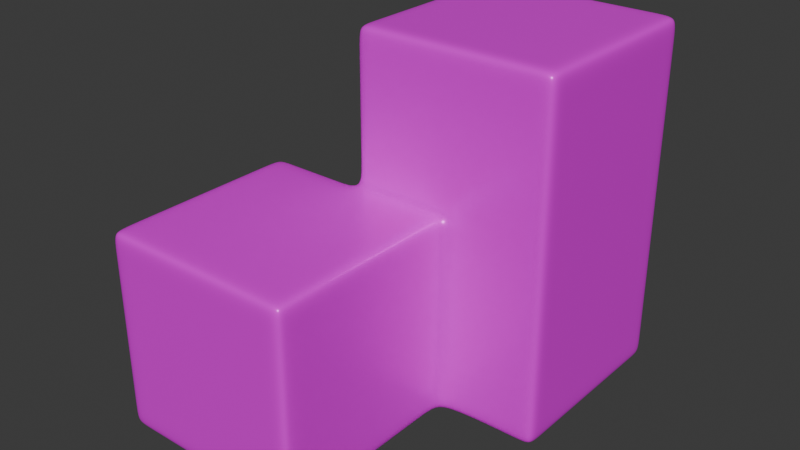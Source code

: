 # Source: Buildings.blend  (saved by Blender 5.1.30; exported with 4.5.12 LTS)
import bpy
from mathutils import Matrix  # noqa: F401  (used for matrix-valued properties, if any)

bpy.ops.wm.read_factory_settings(use_empty=True)
scene = bpy.context.scene
scene.name = 'Scene'

# ---- collections
col_collection = bpy.data.collections.new('Collection'); scene.collection.children.link(col_collection)

# ---- images (referenced by path relative to the original .blend; pixels are not part of the script)
import os
ASSET_DIR = os.environ.get("B2B_ASSET_DIR", "")  # directory of the original .blend (textures are referenced by path, not embedded)
HERE = os.path.dirname(os.path.abspath(__file__))  # packed textures are extracted next to this script under _unpacked/

def load_image(name, relpath, width, height, colorspace="sRGB"):
    """Load a texture the original file referenced (path relative to the .blend, or extracted next to this script)."""
    p = next((c for c in (os.path.join(HERE, relpath), os.path.join(ASSET_DIR, relpath)) if relpath and os.path.exists(c)), "")
    if p:
        img = bpy.data.images.load(p, check_existing=True)
        img.name = name
    else:  # same state as the original file: an image datablock whose file is absent (Cycles renders it pink)
        img = bpy.data.images.new(name, width, height)
        img.source = "FILE"
        img.filepath = "//" + (relpath or name)
    img.colorspace_settings.name = colorspace
    return img
img_buildings_albedo = load_image('Buildings.Albedo', 'textures/Buildings.png', 1024, 1024, 'sRGB')

# ---- materials (node trees are filled in below, after node groups)
mat_base = bpy.data.materials.new('Base')
mat_base.alpha_threshold = 0.0
mat_base.use_backface_culling_lightprobe_volume = False
mat_base.roughness = 0.5
mat_base.line_color = (0.0, 0.0, 0.0, 1.0)

# ---- material node trees
mat_base.use_nodes = True; mat_base.node_tree.nodes.clear()
_N = mat_base.node_tree.nodes; _L = mat_base.node_tree.links
n0 = _N.new('ShaderNodeOutputMaterial'); n0.name = 'Material Output'; n0.location = (200, 100)
n1 = _N.new('ShaderNodeBsdfPrincipled'); n1.name = 'Principled BSDF'; n1.location = (-200, 100)
n1.inputs[1].default_value = 0.15
n1.inputs[2].default_value = 0.35
n2 = _N.new('ShaderNodeTexImage'); n2.name = 'Image Texture'; n2.location = (-480, 60)
n2.image = img_buildings_albedo
n3 = _N.new('ShaderNodeMapping'); n3.name = 'Mapping'; n3.location = (-660, 60)
n4 = _N.new('ShaderNodeTexCoord'); n4.name = 'Texture Coordinate'; n4.location = (-840, 60)
_L.new(n1.outputs[0], n0.inputs[0])
_L.new(n2.outputs[0], n1.inputs[0])
_L.new(n3.outputs[0], n2.inputs[0])
_L.new(n4.outputs[2], n3.inputs[0])
n0.is_active_output = True

# ---- world
world_world = bpy.data.worlds.new('World'); scene.world = world_world
world_world.use_nodes = True; world_world.node_tree.nodes.clear()
_N = world_world.node_tree.nodes; _L = world_world.node_tree.links
n0 = _N.new('ShaderNodeOutputWorld'); n0.name = 'World Output'; n0.location = (200, 100)
n1 = _N.new('ShaderNodeBackground'); n1.name = 'Background'; n1.location = (-200, 100)
n1.inputs[0].default_value = (0.05088, 0.05088, 0.05088, 1.0)
_L.new(n1.outputs[0], n0.inputs[0])
n0.is_active_output = True
world_world.color = (0.05088, 0.05088, 0.05088)
world_world.sun_shadow_jitter_overblur = 0.0

# ---- meshes
me_cube = bpy.data.meshes.new('Cube')
me_cube.from_pydata([(1.0, 1.0, 1.0), (1.0, 1.0, -1.0), (1.0, -1.0, 1.0), (1.0, -1.0, -1.0), (-1.0, 1.0, 1.0), (-1.0, 1.0, -1.0), (-1.0, -1.0, 1.0), (-1.0, -1.0, -1.0), (0.8333, 1.0, -1.0), (-0.8333, 1.0, -1.0), (0.8333, -1.0, 1.0), (-0.8333, -1.0, 1.0), (-0.8333, -1.0, -1.0), (0.8333, -1.0, -1.0), (-0.8333, 1.0, 1.0), (0.8333, 1.0, 1.0), (-1.0, 0.8333, -1.0), (-1.0, -0.8333, -1.0), (1.0, 0.8333, 1.0), (1.0, -0.8333, 1.0), (-1.0, -0.8333, 1.0), (-1.0, 0.8333, 1.0), (1.0, -0.8333, -1.0), (1.0, 0.8333, -1.0), (-0.8333, 0.8333, -1.0), (-0.8333, -0.8333, -1.0), (0.8333, 0.8333, -1.0), (0.8333, -0.8333, -1.0), (0.8333, 0.8333, 1.0), (0.8333, -0.8333, 1.0), (-0.8333, 0.8333, 1.0), (-0.8333, -0.8333, 1.0), (1.0, 1.0, 0.8333), (1.0, 1.0, -0.8333), (-1.0, -1.0, -0.8333), (-1.0, -1.0, 0.8333), (1.0, -1.0, 0.8333), (1.0, -1.0, -0.8333), (-1.0, 1.0, 0.8333), (-1.0, 1.0, -0.8333), (-0.8333, 1.0, 0.8333), (-0.8333, 1.0, -0.8333), (2.0, 1.0, -1.0), (2.0, 1.0, -0.8333), (0.8333, -1.0, 0.8333), (0.8333, -1.0, -0.8333), (-0.8333, -1.0, 0.8333), (-0.8333, -1.0, -0.8333), (1.0, 0.8333, 0.8333), (1.0, 0.8333, -0.8333), (1.0, -0.8333, 0.8333), (1.0, -0.8333, -0.8333), (-1.0, -0.8333, 0.8333), (-1.0, -0.8333, -0.8333), (-1.0, 0.8333, 0.8333), (-1.0, 0.8333, -0.8333), (0.0, 1.0, -1.0), (0.0, -1.0, 1.0), (0.0, -1.0, -1.0), (0.0, 1.0, 1.0), (0.0, 0.8333, 1.0), (0.0, -0.8333, 1.0), (0.0, 0.8333, -1.0), (0.0, -0.8333, -1.0), (0.0, -1.0, -0.8333), (0.0, -1.0, 0.8333), (0.0, 1.0, -0.8333), (0.0, 1.0, 0.8333), (1.0, 3.0, -0.8333), (1.0, 3.0, -1.0), (0.8333, 3.0, 1.0), (1.0, 3.0, 1.0), (0.8333, 3.0, -1.0), (0.0, 3.0, 1.0), (0.8333, 3.0, -0.8333), (1.0, 3.0, 0.8333), (0.8333, 3.0, 0.8333), (0.0, 3.0, -0.8333), (0.0, 3.0, 0.8333), (0.0, 3.0, -1.0), (2.0, 3.0, -0.8333), (2.0, 1.0, 1.0), (2.0, 1.0, 0.8333), (2.0, 3.0, -1.0), (2.0, 3.0, 1.0), (2.0, 3.0, 0.8333), (0.0, 2.833, -1.0), (0.0, 1.167, -1.0), (1.0, 2.833, -1.0), (1.0, 1.167, -1.0), (0.8333, 1.167, -1.0), (0.8333, 2.833, -1.0), (0.0, 1.167, 1.0), (0.0, 2.833, 1.0), (0.0, 2.833, -0.8333), (0.0, 1.167, -0.8333), (0.0, 1.167, 0.8333), (0.0, 2.833, 0.8333), (0.0, 1.167, 1.167), (0.1598, 1.0, 1.167), (2.0, 1.0, 1.167), (1.833, 1.0, 1.167), (2.0, 2.833, -0.8333), (2.0, 1.167, -0.8333), (2.0, 2.833, -1.0), (2.0, 1.167, -1.0), (2.0, 1.167, 0.8333), (2.0, 2.833, 0.8333), (2.0, 2.833, 1.0), (2.0, 1.167, 1.0), (1.833, 3.0, 0.8333), (1.833, 3.0, 1.0), (1.833, 1.0, 0.8333), (1.833, 1.0, 1.0), (1.833, 3.0, -1.0), (1.833, 1.0, -1.0), (1.833, 3.0, -0.8333), (1.833, 1.0, -0.8333), (0.0, 2.833, 1.167), (2.0, 2.833, 1.167), (1.833, 1.167, -1.0), (1.833, 2.833, -1.0), (0.1598, -1.0, -1.0), (0.1598, 1.0, 1.0), (0.1598, 0.8333, 1.0), (0.1598, -0.8333, 1.0), (0.1598, 1.0, -1.0), (0.1598, -1.0, 1.0), (0.1598, 0.8333, -1.0), (0.1598, -0.8333, -1.0), (0.1598, -1.0, -0.8333), (0.1598, -1.0, 0.8333), (0.1598, 3.0, 1.0), (0.1598, 3.0, -0.8333), (0.1598, 3.0, 0.8333), (0.1598, 3.0, -1.0), (0.1598, 1.167, -1.0), (0.1598, 2.833, -1.0), (2.0, 1.167, 1.167), (0.0, 3.0, 1.167), (-0.1565, 1.0, -1.0), (-0.1565, -1.0, 1.0), (-0.1565, 0.8333, -1.0), (-0.1565, -0.8333, -1.0), (-0.1565, -1.0, -0.8333), (-0.1565, -1.0, 0.8333), (-0.1565, -1.0, -1.0), (-0.1565, 1.0, 1.0), (-0.1565, 0.8333, 1.0), (-0.1565, -0.8333, 1.0), (-0.1565, 1.0, -0.8333), (-0.1565, 1.0, 0.8333), (0.8333, 1.0, 2.5), (1.0, 1.0, 2.5), (0.1598, 1.0, 2.5), (0.0, 2.833, 2.5), (0.0, 3.0, 2.5), (0.8333, 3.0, 2.5), (1.0, 3.0, 2.5), (0.1598, 3.0, 2.5), (0.8333, 2.833, 2.5), (1.833, 3.0, 2.5), (2.0, 3.0, 2.5), (1.0, 1.167, 2.5), (2.0, 1.167, 2.5), (2.0, 1.0, 2.5), (1.833, 1.0, 2.5), (0.0, 1.0, 2.5), (0.0, 1.167, 2.5), (0.8333, 1.167, 2.5), (1.0, 2.833, 2.5), (2.0, 2.833, 2.5), (1.833, 2.833, 2.5), (1.833, 1.167, 2.5), (0.1598, 1.167, 2.5), (0.1598, 2.833, 2.5), (0.0, 1.0, 1.167), (0.8333, 1.0, 1.167), (1.0, 1.0, 1.167), (1.0, 3.0, 1.167), (2.0, 3.0, 1.167), (1.833, 3.0, 1.167), (0.8333, 3.0, 1.167), (0.1598, 3.0, 1.167), (1.833, 1.0, 2.325), (0.0, 2.833, 2.325), (2.0, 2.833, 2.325), (0.0, 3.0, 2.325), (2.0, 1.167, 2.325), (2.0, 1.0, 2.325), (0.1598, 1.0, 2.325), (0.0, 1.0, 2.325), (1.0, 1.0, 2.325), (1.0, 3.0, 2.325), (1.833, 3.0, 2.325), (0.1598, 3.0, 2.325), (0.0, 1.167, 2.325), (0.8333, 1.0, 2.325), (2.0, 3.0, 2.325), (0.8333, 3.0, 2.325), (0.0, 2.278, -1.0), (0.0, 1.722, -1.0), (1.0, 2.278, -1.0), (1.0, 1.722, -1.0), (0.8333, 1.722, -1.0), (0.8333, 2.278, -1.0), (0.0, 1.722, 1.0), (0.0, 2.278, 1.0), (0.0, 2.278, -0.8333), (0.0, 1.722, -0.8333), (0.0, 1.722, 0.8333), (0.0, 2.278, 0.8333), (2.0, 2.278, -0.8333), (2.0, 1.722, -0.8333), (2.0, 2.278, -1.0), (2.0, 1.722, -1.0), (2.0, 1.722, 0.8333), (2.0, 2.278, 0.8333), (2.0, 2.278, 1.0), (2.0, 1.722, 1.0), (1.833, 2.278, -1.0), (1.833, 1.722, -1.0), (0.1598, 1.722, -1.0), (0.1598, 2.278, -1.0), (0.0, 1.722, 2.5), (0.0, 2.278, 2.5), (0.8333, 1.722, 2.5), (0.8333, 2.278, 2.5), (1.0, 2.278, 2.5), (1.0, 1.722, 2.5), (2.0, 2.278, 2.5), (2.0, 1.722, 2.5), (1.833, 1.722, 2.5), (1.833, 2.278, 2.5), (0.1598, 1.722, 2.5), (0.1598, 2.278, 2.5), (0.0, 1.722, 1.167), (0.0, 2.278, 1.167), (2.0, 2.278, 1.167), (2.0, 1.722, 1.167), (0.0, 1.722, 2.325), (0.0, 2.278, 2.325), (2.0, 2.278, 2.325), (2.0, 1.722, 2.325), (1.0, 1.0, 0.0), (-1.0, -1.0, 0.0), (1.0, -1.0, 0.0), (-1.0, 1.0, 0.0), (-0.8333, 1.0, 0.0), (0.8333, -1.0, 0.0), (-0.8333, -1.0, 0.0), (1.0, 0.8333, 0.0), (1.0, -0.8333, 0.0), (-1.0, -0.8333, 0.0), (-1.0, 0.8333, 0.0), (0.0, 1.0, 0.0), (0.0, -1.0, 0.0), (1.0, 3.0, 0.0), (0.8333, 3.0, 0.0), (0.0, 3.0, 0.0), (2.0, 1.0, 0.0), (2.0, 3.0, 0.0), (2.0, 1.167, 0.0), (2.0, 2.833, 0.0), (0.0, 1.167, 0.0), (0.0, 2.833, 0.0), (1.833, 1.0, 0.0), (1.833, 3.0, 0.0), (0.1598, 3.0, 0.0), (0.1598, -1.0, 0.0), (-0.1565, 1.0, 0.0), (-0.1565, -1.0, 0.0), (0.0, 1.722, 0.0), (0.0, 2.278, 0.0), (2.0, 1.722, 0.0), (2.0, 2.278, 0.0)], [], [(31, 20, 6, 11), (46, 11, 6, 35), (54, 21, 4, 38), (27, 22, 3, 13), (50, 19, 2, 36), (192, 184, 166, 153), (38, 4, 14, 40), (121, 114, 83, 104), (17, 25, 12, 7), (129, 27, 13, 122), (36, 2, 10, 44), (145, 141, 11, 46), (19, 29, 10, 2), (149, 31, 11, 141), (147, 14, 30, 148), (148, 30, 31, 149), (0, 15, 28, 18), (18, 28, 29, 19), (126, 8, 26, 128), (128, 26, 27, 129), (5, 9, 24, 16), (16, 24, 25, 17), (32, 0, 18, 48), (48, 18, 19, 50), (8, 1, 23, 26), (26, 23, 22, 27), (35, 6, 20, 52), (52, 20, 21, 54), (14, 4, 21, 30), (30, 21, 20, 31), (17, 53, 55, 16), (253, 52, 54, 254), (7, 34, 53, 17), (245, 35, 52, 253), (23, 49, 51, 22), (251, 48, 50, 252), (1, 33, 49, 23), (244, 32, 48, 251), (146, 144, 47, 12), (271, 145, 46, 250), (3, 37, 45, 13), (246, 36, 44, 249), (86, 94, 77, 79), (88, 91, 72, 69), (5, 39, 41, 9), (247, 38, 40, 248), (97, 93, 73, 78), (265, 97, 78, 259), (22, 51, 37, 3), (252, 50, 36, 246), (16, 55, 39, 5), (254, 54, 38, 247), (12, 47, 34, 7), (250, 46, 35, 245), (270, 151, 67, 255), (140, 150, 66, 56), (269, 131, 65, 256), (122, 130, 64, 58), (142, 62, 63, 143), (140, 56, 62, 142), (124, 60, 61, 125), (123, 59, 60, 124), (125, 61, 57, 127), (131, 127, 57, 65), (143, 63, 58, 146), (151, 147, 59, 67), (76, 70, 71, 75), (134, 132, 70, 76), (135, 133, 74, 72), (268, 134, 76, 258), (72, 74, 68, 69), (258, 76, 75, 257), (113, 112, 82, 81), (137, 86, 79, 135), (110, 111, 84, 85), (193, 199, 157, 158), (102, 104, 83, 80), (108, 107, 85, 84), (263, 102, 80, 261), (242, 186, 171, 230), (267, 110, 85, 261), (266, 117, 43, 260), (117, 115, 42, 43), (114, 116, 80, 83), (195, 187, 156, 159), (189, 188, 164, 165), (260, 43, 103, 262), (275, 212, 102, 263), (81, 82, 106, 109), (218, 217, 107, 108), (43, 42, 105, 103), (212, 214, 104, 102), (186, 198, 162, 171), (240, 196, 168, 224), (126, 56, 87, 136), (223, 200, 86, 137), (255, 67, 96, 264), (273, 211, 97, 265), (67, 59, 92, 96), (211, 207, 93, 97), (1, 8, 90, 89), (202, 205, 91, 88), (56, 66, 95, 87), (200, 208, 94, 86), (115, 120, 105, 42), (220, 121, 104, 214), (184, 189, 165, 166), (190, 197, 152, 154), (202, 88, 121, 220), (1, 89, 120, 115), (191, 190, 154, 167), (196, 191, 167, 168), (69, 68, 116, 114), (33, 1, 115, 117), (244, 33, 117, 266), (257, 75, 110, 267), (197, 192, 153, 152), (75, 71, 111, 110), (0, 32, 112, 113), (88, 69, 114, 121), (194, 193, 158, 161), (198, 194, 161, 162), (205, 223, 137, 91), (8, 126, 136, 90), (91, 137, 135, 72), (259, 78, 134, 268), (79, 77, 133, 135), (78, 73, 132, 134), (44, 10, 127, 131), (29, 125, 127, 10), (15, 123, 124, 28), (28, 124, 125, 29), (13, 45, 130, 122), (249, 44, 131, 269), (62, 128, 129, 63), (56, 126, 128, 62), (63, 129, 122, 58), (199, 195, 159, 157), (40, 14, 147, 151), (25, 143, 146, 12), (9, 140, 142, 24), (24, 142, 143, 25), (9, 41, 150, 140), (248, 40, 151, 270), (256, 65, 145, 271), (58, 64, 144, 146), (60, 148, 149, 61), (59, 147, 148, 60), (61, 149, 141, 57), (65, 57, 141, 145), (175, 160, 157, 159), (160, 170, 158, 157), (173, 166, 165, 164), (161, 172, 171, 162), (232, 173, 164, 231), (152, 153, 163, 169), (227, 228, 170, 160), (154, 152, 169, 174), (235, 227, 160, 175), (229, 163, 173, 232), (158, 170, 172, 161), (163, 153, 166, 173), (225, 235, 175, 155), (167, 154, 174, 168), (155, 175, 159, 156), (187, 185, 155, 156), (73, 93, 118, 139), (70, 132, 183, 182), (84, 111, 181, 180), (111, 71, 179, 181), (15, 0, 178, 177), (92, 59, 176, 98), (59, 123, 99, 176), (123, 15, 177, 99), (113, 81, 100, 101), (206, 92, 98, 236), (108, 84, 180, 119), (81, 109, 138, 100), (132, 73, 139, 183), (218, 108, 119, 238), (71, 70, 182, 179), (0, 113, 101, 178), (139, 118, 185, 187), (182, 183, 195, 199), (180, 181, 194, 198), (181, 179, 193, 194), (177, 178, 192, 197), (98, 176, 191, 196), (176, 99, 190, 191), (99, 177, 197, 190), (101, 100, 189, 184), (236, 98, 196, 240), (119, 180, 198, 186), (100, 138, 188, 189), (183, 139, 187, 195), (238, 119, 186, 242), (179, 182, 199, 193), (178, 101, 184, 192), (138, 239, 243, 188), (239, 238, 242, 243), (118, 237, 241, 185), (237, 236, 240, 241), (109, 219, 239, 138), (219, 218, 238, 239), (93, 207, 237, 118), (207, 206, 236, 237), (168, 174, 234, 224), (224, 234, 235, 225), (170, 228, 233, 172), (228, 229, 232, 233), (174, 169, 226, 234), (234, 226, 227, 235), (169, 163, 229, 226), (226, 229, 228, 227), (172, 233, 230, 171), (233, 232, 231, 230), (90, 136, 222, 204), (204, 222, 223, 205), (89, 203, 221, 120), (203, 202, 220, 221), (120, 221, 215, 105), (221, 220, 214, 215), (87, 95, 209, 201), (201, 209, 208, 200), (89, 90, 204, 203), (203, 204, 205, 202), (96, 92, 206, 210), (210, 206, 207, 211), (264, 96, 210, 272), (272, 210, 211, 273), (136, 87, 201, 222), (222, 201, 200, 223), (185, 241, 225, 155), (241, 240, 224, 225), (103, 105, 215, 213), (213, 215, 214, 212), (109, 106, 216, 219), (219, 216, 217, 218), (262, 103, 213, 274), (274, 213, 212, 275), (188, 243, 231, 164), (243, 242, 230, 231), (216, 274, 275, 217), (106, 262, 274, 216), (209, 272, 273, 208), (95, 264, 272, 209), (64, 256, 271, 144), (41, 248, 270, 150), (45, 249, 269, 130), (77, 259, 268, 133), (68, 257, 267, 116), (32, 244, 266, 112), (208, 273, 265, 94), (66, 255, 264, 95), (217, 275, 263, 107), (82, 260, 262, 106), (112, 266, 260, 82), (116, 267, 261, 80), (107, 263, 261, 85), (74, 258, 257, 68), (133, 268, 258, 74), (130, 269, 256, 64), (150, 270, 255, 66), (47, 250, 245, 34), (55, 254, 247, 39), (51, 252, 246, 37), (94, 265, 259, 77), (39, 247, 248, 41), (37, 246, 249, 45), (144, 271, 250, 47), (33, 244, 251, 49), (49, 251, 252, 51), (34, 245, 253, 53), (53, 253, 254, 55)])
_uv = me_cube.uv_layers.new(name='UVMap')
_uv.uv.foreach_set('vector', [0.01465, 0.9279, 0.01209, 0.9279, 0.01209, 0.9253, 0.01465, 0.9253, 0.01465, 0.9655, 0.01465, 0.968, 0.01209, 0.968, 0.01209, 0.9655, 0.03004, 0.9655, 0.03004, 0.968, 0.0326, 0.968, 0.0326, 0.9655, 0.04025, 0.9279, 0.04281, 0.9279, 0.04281, 0.9253, 0.04025, 0.9253, 0.004446, 0.9655, 0.004446, 0.968, 0.001886, 0.968, 0.001886, 0.9655, 0.04281, 0.9884, 0.05561, 0.9884, 0.05561, 0.9911, 0.04281, 0.9911, 0.01209, 0.9655, 0.01209, 0.968, 0.01465, 0.968, 0.01465, 0.9655, 0.05561, 0.9842, 0.05561, 0.9868, 0.05817, 0.9868, 0.05817, 0.9842, 0.01209, 0.9279, 0.01465, 0.9279, 0.01465, 0.9253, 0.01209, 0.9253, 0.0299, 0.9279, 0.04025, 0.9279, 0.04025, 0.9253, 0.0299, 0.9253, 0.04281, 0.9655, 0.04281, 0.968, 0.04025, 0.968, 0.04025, 0.9655, 0.02505, 0.9655, 0.02505, 0.968, 0.01465, 0.968, 0.01465, 0.9655, 0.04281, 0.9279, 0.04025, 0.9279, 0.04025, 0.9253, 0.04281, 0.9253, 0.02505, 0.9279, 0.01465, 0.9279, 0.01465, 0.9253, 0.02505, 0.9253, 0.02505, 0.956, 0.01465, 0.956, 0.01465, 0.9535, 0.02505, 0.9535, 0.02505, 0.9535, 0.01465, 0.9535, 0.01465, 0.9279, 0.02505, 0.9279, 0.04281, 0.956, 0.04025, 0.956, 0.04025, 0.9535, 0.04281, 0.9535, 0.04281, 0.9535, 0.04025, 0.9535, 0.04025, 0.9279, 0.04281, 0.9279, 0.0299, 0.956, 0.04025, 0.956, 0.04025, 0.9535, 0.0299, 0.9535, 0.0299, 0.9535, 0.04025, 0.9535, 0.04025, 0.9279, 0.0299, 0.9279, 0.01209, 0.956, 0.01465, 0.956, 0.01465, 0.9535, 0.01209, 0.9535, 0.01209, 0.9535, 0.01465, 0.9535, 0.01465, 0.9279, 0.01209, 0.9279, 0.0326, 0.9655, 0.0326, 0.968, 0.03004, 0.968, 0.03004, 0.9655, 0.03004, 0.9655, 0.03004, 0.968, 0.004446, 0.968, 0.004446, 0.9655, 0.04025, 0.956, 0.04281, 0.956, 0.04281, 0.9535, 0.04025, 0.9535, 0.04025, 0.9535, 0.04281, 0.9535, 0.04281, 0.9279, 0.04025, 0.9279, 0.001886, 0.9655, 0.001886, 0.968, 0.004446, 0.968, 0.004446, 0.9655, 0.004446, 0.9655, 0.004446, 0.968, 0.03004, 0.968, 0.03004, 0.9655, 0.01465, 0.956, 0.01209, 0.956, 0.01209, 0.9535, 0.01465, 0.9535, 0.01465, 0.9535, 0.01209, 0.9535, 0.01209, 0.9279, 0.01465, 0.9279, 0.004446, 0.9373, 0.004446, 0.9399, 0.03004, 0.9399, 0.03004, 0.9373, 0.004446, 0.9527, 0.004446, 0.9655, 0.03004, 0.9655, 0.03004, 0.9527, 0.001886, 0.9373, 0.001886, 0.9399, 0.004446, 0.9399, 0.004446, 0.9373, 0.001886, 0.9527, 0.001886, 0.9655, 0.004446, 0.9655, 0.004446, 0.9527, 0.03004, 0.9373, 0.03004, 0.9399, 0.004446, 0.9399, 0.004446, 0.9373, 0.03004, 0.9527, 0.03004, 0.9655, 0.004446, 0.9655, 0.004446, 0.9527, 0.0326, 0.9373, 0.0326, 0.9399, 0.03004, 0.9399, 0.03004, 0.9373, 0.0326, 0.9527, 0.0326, 0.9655, 0.03004, 0.9655, 0.03004, 0.9527, 0.02505, 0.9373, 0.02505, 0.9399, 0.01465, 0.9399, 0.01465, 0.9373, 0.02505, 0.9527, 0.02505, 0.9655, 0.01465, 0.9655, 0.01465, 0.9527, 0.04281, 0.9373, 0.04281, 0.9399, 0.04025, 0.9399, 0.04025, 0.9373, 0.04281, 0.9527, 0.04281, 0.9655, 0.04025, 0.9655, 0.04025, 0.9527, 0.06076, 0.9373, 0.06076, 0.9399, 0.06332, 0.9399, 0.06332, 0.9373, 0.04281, 0.9842, 0.04025, 0.9842, 0.04025, 0.9868, 0.04281, 0.9868, 0.01209, 0.9373, 0.01209, 0.9399, 0.01465, 0.9399, 0.01465, 0.9373, 0.01209, 0.9527, 0.01209, 0.9655, 0.01465, 0.9655, 0.01465, 0.9527, 0.06076, 0.9655, 0.06076, 0.968, 0.06332, 0.968, 0.06332, 0.9655, 0.06076, 0.9527, 0.06076, 0.9655, 0.06332, 0.9655, 0.06332, 0.9527, 0.004446, 0.9373, 0.004446, 0.9399, 0.001886, 0.9399, 0.001886, 0.9373, 0.004446, 0.9527, 0.004446, 0.9655, 0.001886, 0.9655, 0.001886, 0.9527, 0.03004, 0.9373, 0.03004, 0.9399, 0.0326, 0.9399, 0.0326, 0.9373, 0.03004, 0.9527, 0.03004, 0.9655, 0.0326, 0.9655, 0.0326, 0.9527, 0.01465, 0.9373, 0.01465, 0.9399, 0.01209, 0.9399, 0.01209, 0.9373, 0.01465, 0.9527, 0.01465, 0.9655, 0.01209, 0.9655, 0.01209, 0.9527, 0.02505, 0.9527, 0.02505, 0.9655, 0.02745, 0.9655, 0.02745, 0.9527, 0.02505, 0.9373, 0.02505, 0.9399, 0.02745, 0.9399, 0.02745, 0.9373, 0.0299, 0.9527, 0.0299, 0.9655, 0.02745, 0.9655, 0.02745, 0.9527, 0.0299, 0.9373, 0.0299, 0.9399, 0.02745, 0.9399, 0.02745, 0.9373, 0.02505, 0.9535, 0.02745, 0.9535, 0.02745, 0.9279, 0.02505, 0.9279, 0.02505, 0.956, 0.02745, 0.956, 0.02745, 0.9535, 0.02505, 0.9535, 0.0299, 0.9535, 0.02745, 0.9535, 0.02745, 0.9279, 0.0299, 0.9279, 0.0299, 0.956, 0.02745, 0.956, 0.02745, 0.9535, 0.0299, 0.9535, 0.0299, 0.9279, 0.02745, 0.9279, 0.02745, 0.9253, 0.0299, 0.9253, 0.0299, 0.9655, 0.0299, 0.968, 0.02745, 0.968, 0.02745, 0.9655, 0.02505, 0.9279, 0.02745, 0.9279, 0.02745, 0.9253, 0.02505, 0.9253, 0.02505, 0.9655, 0.02505, 0.968, 0.02745, 0.968, 0.02745, 0.9655, 0.04025, 0.9655, 0.04025, 0.968, 0.04281, 0.968, 0.04281, 0.9655, 0.0299, 0.9655, 0.0299, 0.968, 0.04025, 0.968, 0.04025, 0.9655, 0.0299, 0.9373, 0.0299, 0.9399, 0.04025, 0.9399, 0.04025, 0.9373, 0.0299, 0.9527, 0.0299, 0.9655, 0.04025, 0.9655, 0.04025, 0.9527, 0.04025, 0.9373, 0.04025, 0.9399, 0.04281, 0.9399, 0.04281, 0.9373, 0.04025, 0.9527, 0.04025, 0.9655, 0.04281, 0.9655, 0.04281, 0.9527, 0.05561, 0.968, 0.05561, 0.9655, 0.05817, 0.9655, 0.05817, 0.968, 0.0299, 0.9842, 0.02745, 0.9842, 0.02745, 0.9868, 0.0299, 0.9868, 0.05561, 0.9655, 0.05561, 0.968, 0.05817, 0.968, 0.05817, 0.9655, 0.04281, 0.9884, 0.04025, 0.9884, 0.04025, 0.9911, 0.04281, 0.9911, 0.06076, 0.9399, 0.06076, 0.9373, 0.06332, 0.9373, 0.06332, 0.9399, 0.06076, 0.968, 0.06076, 0.9655, 0.06332, 0.9655, 0.06332, 0.968, 0.06076, 0.9527, 0.06076, 0.9399, 0.06332, 0.9399, 0.06332, 0.9527, 0.05223, 0.9884, 0.06076, 0.9884, 0.06076, 0.9911, 0.05223, 0.9911, 0.05561, 0.9527, 0.05561, 0.9655, 0.05817, 0.9655, 0.05817, 0.9527, 0.05561, 0.9527, 0.05561, 0.9399, 0.05817, 0.9399, 0.05817, 0.9527, 0.05561, 0.9399, 0.05561, 0.9373, 0.05817, 0.9373, 0.05817, 0.9399, 0.05561, 0.9373, 0.05561, 0.9399, 0.05817, 0.9399, 0.05817, 0.9373, 0.0299, 0.9884, 0.02745, 0.9884, 0.02745, 0.9911, 0.0299, 0.9911, 0.0326, 0.9884, 0.03516, 0.9884, 0.03516, 0.9911, 0.0326, 0.9911, 0.0326, 0.9527, 0.0326, 0.9399, 0.03516, 0.9399, 0.03516, 0.9527, 0.05223, 0.9527, 0.05223, 0.9399, 0.06076, 0.9399, 0.06076, 0.9527, 0.0326, 0.968, 0.0326, 0.9655, 0.03516, 0.9655, 0.03516, 0.968, 0.05223, 0.968, 0.05223, 0.9655, 0.06076, 0.9655, 0.06076, 0.968, 0.0326, 0.9399, 0.0326, 0.9373, 0.03516, 0.9373, 0.03516, 0.9399, 0.05223, 0.9399, 0.05223, 0.9373, 0.06076, 0.9373, 0.06076, 0.9399, 0.06076, 0.9884, 0.06332, 0.9884, 0.06332, 0.9911, 0.06076, 0.9911, 0.0437, 0.9884, 0.03516, 0.9884, 0.03516, 0.9911, 0.0437, 0.9911, 0.0299, 0.956, 0.02745, 0.956, 0.02745, 0.9586, 0.0299, 0.9586, 0.0299, 0.9757, 0.02745, 0.9757, 0.02745, 0.9842, 0.0299, 0.9842, 0.0326, 0.9527, 0.0326, 0.9655, 0.03516, 0.9655, 0.03516, 0.9527, 0.05223, 0.9527, 0.05223, 0.9655, 0.06076, 0.9655, 0.06076, 0.9527, 0.0326, 0.9655, 0.0326, 0.968, 0.03516, 0.968, 0.03516, 0.9655, 0.05223, 0.9655, 0.05223, 0.968, 0.06076, 0.968, 0.06076, 0.9655, 0.04281, 0.956, 0.04025, 0.956, 0.04025, 0.9586, 0.04281, 0.9586, 0.04281, 0.9757, 0.04025, 0.9757, 0.04025, 0.9842, 0.04281, 0.9842, 0.0326, 0.9373, 0.0326, 0.9399, 0.03516, 0.9399, 0.03516, 0.9373, 0.05223, 0.9373, 0.05223, 0.9399, 0.06076, 0.9399, 0.06076, 0.9373, 0.05561, 0.956, 0.05561, 0.9586, 0.05817, 0.9586, 0.05817, 0.956, 0.05561, 0.9757, 0.05561, 0.9842, 0.05817, 0.9842, 0.05817, 0.9757, 0.05561, 0.9884, 0.05817, 0.9884, 0.05817, 0.9911, 0.05561, 0.9911, 0.0299, 0.9884, 0.04025, 0.9884, 0.04025, 0.9911, 0.0299, 0.9911, 0.04281, 0.9757, 0.04281, 0.9842, 0.05561, 0.9842, 0.05561, 0.9757, 0.04281, 0.956, 0.04281, 0.9586, 0.05561, 0.9586, 0.05561, 0.956, 0.02745, 0.9884, 0.0299, 0.9884, 0.0299, 0.9911, 0.02745, 0.9911, 0.03516, 0.9884, 0.0326, 0.9884, 0.0326, 0.9911, 0.03516, 0.9911, 0.04281, 0.9373, 0.04281, 0.9399, 0.05561, 0.9399, 0.05561, 0.9373, 0.04281, 0.9399, 0.04281, 0.9373, 0.05561, 0.9373, 0.05561, 0.9399, 0.04281, 0.9527, 0.04281, 0.9399, 0.05561, 0.9399, 0.05561, 0.9527, 0.04281, 0.9527, 0.04281, 0.9655, 0.05561, 0.9655, 0.05561, 0.9527, 0.04025, 0.9884, 0.04281, 0.9884, 0.04281, 0.9911, 0.04025, 0.9911, 0.04281, 0.9655, 0.04281, 0.968, 0.05561, 0.968, 0.05561, 0.9655, 0.04281, 0.968, 0.04281, 0.9655, 0.05561, 0.9655, 0.05561, 0.968, 0.04281, 0.9842, 0.04281, 0.9868, 0.05561, 0.9868, 0.05561, 0.9842, 0.05561, 0.9884, 0.04281, 0.9884, 0.04281, 0.9911, 0.05561, 0.9911, 0.05817, 0.9884, 0.05561, 0.9884, 0.05561, 0.9911, 0.05817, 0.9911, 0.04025, 0.9757, 0.0299, 0.9757, 0.0299, 0.9842, 0.04025, 0.9842, 0.04025, 0.956, 0.0299, 0.956, 0.0299, 0.9586, 0.04025, 0.9586, 0.04025, 0.9842, 0.0299, 0.9842, 0.0299, 0.9868, 0.04025, 0.9868, 0.02745, 0.9527, 0.02745, 0.9655, 0.0299, 0.9655, 0.0299, 0.9527, 0.02745, 0.9373, 0.02745, 0.9399, 0.0299, 0.9399, 0.0299, 0.9373, 0.02745, 0.9655, 0.02745, 0.968, 0.0299, 0.968, 0.0299, 0.9655, 0.04025, 0.9655, 0.04025, 0.968, 0.0299, 0.968, 0.0299, 0.9655, 0.04025, 0.9279, 0.0299, 0.9279, 0.0299, 0.9253, 0.04025, 0.9253, 0.04025, 0.956, 0.0299, 0.956, 0.0299, 0.9535, 0.04025, 0.9535, 0.04025, 0.9535, 0.0299, 0.9535, 0.0299, 0.9279, 0.04025, 0.9279, 0.04025, 0.9373, 0.04025, 0.9399, 0.0299, 0.9399, 0.0299, 0.9373, 0.04025, 0.9527, 0.04025, 0.9655, 0.0299, 0.9655, 0.0299, 0.9527, 0.02745, 0.9535, 0.0299, 0.9535, 0.0299, 0.9279, 0.02745, 0.9279, 0.02745, 0.956, 0.0299, 0.956, 0.0299, 0.9535, 0.02745, 0.9535, 0.02745, 0.9279, 0.0299, 0.9279, 0.0299, 0.9253, 0.02745, 0.9253, 0.04025, 0.9884, 0.0299, 0.9884, 0.0299, 0.9911, 0.04025, 0.9911, 0.01465, 0.9655, 0.01465, 0.968, 0.02505, 0.968, 0.02505, 0.9655, 0.01465, 0.9279, 0.02505, 0.9279, 0.02505, 0.9253, 0.01465, 0.9253, 0.01465, 0.956, 0.02505, 0.956, 0.02505, 0.9535, 0.01465, 0.9535, 0.01465, 0.9535, 0.02505, 0.9535, 0.02505, 0.9279, 0.01465, 0.9279, 0.01465, 0.9373, 0.01465, 0.9399, 0.02505, 0.9399, 0.02505, 0.9373, 0.01465, 0.9527, 0.01465, 0.9655, 0.02505, 0.9655, 0.02505, 0.9527, 0.02745, 0.9527, 0.02745, 0.9655, 0.02505, 0.9655, 0.02505, 0.9527, 0.02745, 0.9373, 0.02745, 0.9399, 0.02505, 0.9399, 0.02505, 0.9373, 0.02745, 0.9535, 0.02505, 0.9535, 0.02505, 0.9279, 0.02745, 0.9279, 0.02745, 0.956, 0.02505, 0.956, 0.02505, 0.9535, 0.02745, 0.9535, 0.02745, 0.9279, 0.02505, 0.9279, 0.02505, 0.9253, 0.02745, 0.9253, 0.02745, 0.9655, 0.02745, 0.968, 0.02505, 0.968, 0.02505, 0.9655, 0.0299, 0.9842, 0.04025, 0.9842, 0.04025, 0.9868, 0.0299, 0.9868, 0.04025, 0.9842, 0.04281, 0.9842, 0.04281, 0.9868, 0.04025, 0.9868, 0.05561, 0.9586, 0.05561, 0.956, 0.05817, 0.956, 0.05817, 0.9586, 0.05561, 0.9868, 0.05561, 0.9842, 0.05817, 0.9842, 0.05817, 0.9868, 0.05561, 0.9671, 0.05561, 0.9586, 0.05817, 0.9586, 0.05817, 0.9671, 0.04025, 0.956, 0.04281, 0.956, 0.04281, 0.9586, 0.04025, 0.9586, 0.04025, 0.9757, 0.04281, 0.9757, 0.04281, 0.9842, 0.04025, 0.9842, 0.0299, 0.956, 0.04025, 0.956, 0.04025, 0.9586, 0.0299, 0.9586, 0.0299, 0.9757, 0.04025, 0.9757, 0.04025, 0.9842, 0.0299, 0.9842, 0.04281, 0.9671, 0.04281, 0.9586, 0.05561, 0.9586, 0.05561, 0.9671, 0.04281, 0.9868, 0.04281, 0.9842, 0.05561, 0.9842, 0.05561, 0.9868, 0.04281, 0.9586, 0.04281, 0.956, 0.05561, 0.956, 0.05561, 0.9586, 0.02745, 0.9757, 0.0299, 0.9757, 0.0299, 0.9842, 0.02745, 0.9842, 0.02745, 0.956, 0.0299, 0.956, 0.0299, 0.9586, 0.02745, 0.9586, 0.02745, 0.9842, 0.0299, 0.9842, 0.0299, 0.9868, 0.02745, 0.9868, 0.06332, 0.9884, 0.06076, 0.9884, 0.06076, 0.9911, 0.06332, 0.9911, 0.06332, 0.968, 0.06076, 0.968, 0.06076, 0.9706, 0.06332, 0.9706, 0.04025, 0.968, 0.0299, 0.968, 0.0299, 0.9706, 0.04025, 0.9706, 0.05817, 0.968, 0.05561, 0.968, 0.05561, 0.9706, 0.05817, 0.9706, 0.05561, 0.968, 0.04281, 0.968, 0.04281, 0.9706, 0.05561, 0.9706, 0.04025, 0.968, 0.04281, 0.968, 0.04281, 0.9706, 0.04025, 0.9706, 0.03516, 0.968, 0.0326, 0.968, 0.0326, 0.9706, 0.03516, 0.9706, 0.02745, 0.968, 0.0299, 0.968, 0.0299, 0.9706, 0.02745, 0.9706, 0.0299, 0.968, 0.04025, 0.968, 0.04025, 0.9706, 0.0299, 0.9706, 0.05561, 0.968, 0.05817, 0.968, 0.05817, 0.9706, 0.05561, 0.9706, 0.0437, 0.968, 0.03516, 0.968, 0.03516, 0.9706, 0.0437, 0.9706, 0.06076, 0.968, 0.06332, 0.968, 0.06332, 0.9706, 0.06076, 0.9706, 0.0326, 0.968, 0.03516, 0.968, 0.03516, 0.9706, 0.0326, 0.9706, 0.0299, 0.968, 0.02745, 0.968, 0.02745, 0.9706, 0.0299, 0.9706, 0.05223, 0.968, 0.06076, 0.968, 0.06076, 0.9706, 0.05223, 0.9706, 0.04281, 0.968, 0.04025, 0.968, 0.04025, 0.9706, 0.04281, 0.9706, 0.04281, 0.968, 0.05561, 0.968, 0.05561, 0.9706, 0.04281, 0.9706, 0.06332, 0.9706, 0.06076, 0.9706, 0.06076, 0.9884, 0.06332, 0.9884, 0.04025, 0.9706, 0.0299, 0.9706, 0.0299, 0.9884, 0.04025, 0.9884, 0.05817, 0.9706, 0.05561, 0.9706, 0.05561, 0.9884, 0.05817, 0.9884, 0.05561, 0.9706, 0.04281, 0.9706, 0.04281, 0.9884, 0.05561, 0.9884, 0.04025, 0.9706, 0.04281, 0.9706, 0.04281, 0.9884, 0.04025, 0.9884, 0.03516, 0.9706, 0.0326, 0.9706, 0.0326, 0.9884, 0.03516, 0.9884, 0.02745, 0.9706, 0.0299, 0.9706, 0.0299, 0.9884, 0.02745, 0.9884, 0.0299, 0.9706, 0.04025, 0.9706, 0.04025, 0.9884, 0.0299, 0.9884, 0.05561, 0.9706, 0.05817, 0.9706, 0.05817, 0.9884, 0.05561, 0.9884, 0.0437, 0.9706, 0.03516, 0.9706, 0.03516, 0.9884, 0.0437, 0.9884, 0.06076, 0.9706, 0.06332, 0.9706, 0.06332, 0.9884, 0.06076, 0.9884, 0.0326, 0.9706, 0.03516, 0.9706, 0.03516, 0.9884, 0.0326, 0.9884, 0.0299, 0.9706, 0.02745, 0.9706, 0.02745, 0.9884, 0.0299, 0.9884, 0.05223, 0.9706, 0.06076, 0.9706, 0.06076, 0.9884, 0.05223, 0.9884, 0.04281, 0.9706, 0.04025, 0.9706, 0.04025, 0.9884, 0.04281, 0.9884, 0.04281, 0.9706, 0.05561, 0.9706, 0.05561, 0.9884, 0.04281, 0.9884, 0.03516, 0.9706, 0.0437, 0.9706, 0.0437, 0.9884, 0.03516, 0.9884, 0.3249, 0.2204, 0.6236, 0.2204, 0.6236, 0.8433, 0.3249, 0.8433, 0.06076, 0.9706, 0.05223, 0.9706, 0.05223, 0.9884, 0.06076, 0.9884, 0.05223, 0.9706, 0.0437, 0.9706, 0.0437, 0.9884, 0.05223, 0.9884, 0.03516, 0.968, 0.0437, 0.968, 0.0437, 0.9706, 0.03516, 0.9706, 0.3249, 0.1306, 0.6236, 0.1306, 0.6236, 0.2204, 0.3249, 0.2204, 0.06076, 0.968, 0.05223, 0.968, 0.05223, 0.9706, 0.06076, 0.9706, 0.05223, 0.968, 0.0437, 0.968, 0.0437, 0.9706, 0.05223, 0.9706, 0.02745, 0.9586, 0.0299, 0.9586, 0.0299, 0.9671, 0.02745, 0.9671, 0.02745, 0.9671, 0.0299, 0.9671, 0.0299, 0.9757, 0.02745, 0.9757, 0.04281, 0.9842, 0.04281, 0.9757, 0.05561, 0.9757, 0.05561, 0.9842, 0.04281, 0.9757, 0.04281, 0.9671, 0.05561, 0.9671, 0.05561, 0.9757, 0.0299, 0.9586, 0.04025, 0.9586, 0.04025, 0.9671, 0.0299, 0.9671, 0.0299, 0.9671, 0.04025, 0.9671, 0.04025, 0.9757, 0.0299, 0.9757, 0.04025, 0.9586, 0.04281, 0.9586, 0.04281, 0.9671, 0.04025, 0.9671, 0.04025, 0.9671, 0.04281, 0.9671, 0.04281, 0.9757, 0.04025, 0.9757, 0.05561, 0.9842, 0.05561, 0.9757, 0.05817, 0.9757, 0.05817, 0.9842, 0.05561, 0.9757, 0.05561, 0.9671, 0.05817, 0.9671, 0.05817, 0.9757, 0.04025, 0.9586, 0.0299, 0.9586, 0.0299, 0.9671, 0.04025, 0.9671, 0.04025, 0.9671, 0.0299, 0.9671, 0.0299, 0.9757, 0.04025, 0.9757, 0.04281, 0.9586, 0.04281, 0.9671, 0.05561, 0.9671, 0.05561, 0.9586, 0.04281, 0.9671, 0.04281, 0.9757, 0.05561, 0.9757, 0.05561, 0.9671, 0.05561, 0.9586, 0.05561, 0.9671, 0.05817, 0.9671, 0.05817, 0.9586, 0.05561, 0.9671, 0.05561, 0.9757, 0.05817, 0.9757, 0.05817, 0.9671, 0.03516, 0.9373, 0.03516, 0.9399, 0.0437, 0.9399, 0.0437, 0.9373, 0.0437, 0.9373, 0.0437, 0.9399, 0.05223, 0.9399, 0.05223, 0.9373, 0.04281, 0.9586, 0.04025, 0.9586, 0.04025, 0.9671, 0.04281, 0.9671, 0.04281, 0.9671, 0.04025, 0.9671, 0.04025, 0.9757, 0.04281, 0.9757, 0.03516, 0.9655, 0.03516, 0.968, 0.0437, 0.968, 0.0437, 0.9655, 0.0437, 0.9655, 0.0437, 0.968, 0.05223, 0.968, 0.05223, 0.9655, 0.03516, 0.9527, 0.03516, 0.9655, 0.0437, 0.9655, 0.0437, 0.9527, 0.0437, 0.9527, 0.0437, 0.9655, 0.05223, 0.9655, 0.05223, 0.9527, 0.0299, 0.9586, 0.02745, 0.9586, 0.02745, 0.9671, 0.0299, 0.9671, 0.0299, 0.9671, 0.02745, 0.9671, 0.02745, 0.9757, 0.0299, 0.9757, 0.06076, 0.9884, 0.05223, 0.9884, 0.05223, 0.9911, 0.06076, 0.9911, 0.05223, 0.9884, 0.0437, 0.9884, 0.0437, 0.9911, 0.05223, 0.9911, 0.03516, 0.9399, 0.03516, 0.9373, 0.0437, 0.9373, 0.0437, 0.9399, 0.6602, 0.131, 0.6602, 0.0412, 0.9595, 0.0412, 0.9595, 0.131, 0.03516, 0.968, 0.03516, 0.9655, 0.0437, 0.9655, 0.0437, 0.968, 0.3249, 0.1306, 0.3249, 0.04093, 0.6236, 0.04093, 0.6236, 0.1306, 0.03516, 0.9527, 0.03516, 0.9399, 0.0437, 0.9399, 0.0437, 0.9527, 0.6602, 0.5799, 0.6602, 0.131, 0.9595, 0.131, 0.9595, 0.5799, 0.03516, 0.9884, 0.0437, 0.9884, 0.0437, 0.9911, 0.03516, 0.9911, 0.0437, 0.9884, 0.05223, 0.9884, 0.05223, 0.9911, 0.0437, 0.9911, 0.0437, 0.9655, 0.0437, 0.9527, 0.05223, 0.9527, 0.05223, 0.9655, 0.03516, 0.9655, 0.03516, 0.9527, 0.0437, 0.9527, 0.0437, 0.9655, 0.0437, 0.9399, 0.0437, 0.9527, 0.05223, 0.9527, 0.05223, 0.9399, 0.03516, 0.9399, 0.03516, 0.9527, 0.0437, 0.9527, 0.0437, 0.9399, 0.02745, 0.9399, 0.02745, 0.9527, 0.02505, 0.9527, 0.02505, 0.9399, 0.01465, 0.9399, 0.01465, 0.9527, 0.02505, 0.9527, 0.02505, 0.9399, 0.04025, 0.9399, 0.04025, 0.9527, 0.0299, 0.9527, 0.0299, 0.9399, 0.02745, 0.9399, 0.02745, 0.9527, 0.0299, 0.9527, 0.0299, 0.9399, 0.04281, 0.9399, 0.04281, 0.9527, 0.05561, 0.9527, 0.05561, 0.9399, 0.04281, 0.9655, 0.04281, 0.9527, 0.05561, 0.9527, 0.05561, 0.9655, 0.05223, 0.9399, 0.05223, 0.9527, 0.06076, 0.9527, 0.06076, 0.9399, 0.0326, 0.9399, 0.0326, 0.9527, 0.03516, 0.9527, 0.03516, 0.9399, 0.05223, 0.9655, 0.05223, 0.9527, 0.06076, 0.9527, 0.06076, 0.9655, 0.0326, 0.9655, 0.0326, 0.9527, 0.03516, 0.9527, 0.03516, 0.9655, 0.05561, 0.9655, 0.05561, 0.9527, 0.05817, 0.9527, 0.05817, 0.9655, 0.05561, 0.9399, 0.05561, 0.9527, 0.05817, 0.9527, 0.05817, 0.9399, 0.06076, 0.9655, 0.06076, 0.9527, 0.06332, 0.9527, 0.06332, 0.9655, 0.04025, 0.9399, 0.04025, 0.9527, 0.04281, 0.9527, 0.04281, 0.9399, 0.0299, 0.9399, 0.0299, 0.9527, 0.04025, 0.9527, 0.04025, 0.9399, 0.0299, 0.9399, 0.0299, 0.9527, 0.02745, 0.9527, 0.02745, 0.9399, 0.02505, 0.9399, 0.02505, 0.9527, 0.02745, 0.9527, 0.02745, 0.9399, 0.01465, 0.9399, 0.01465, 0.9527, 0.01209, 0.9527, 0.01209, 0.9399, 0.03004, 0.9399, 0.03004, 0.9527, 0.0326, 0.9527, 0.0326, 0.9399, 0.004446, 0.9399, 0.004446, 0.9527, 0.001886, 0.9527, 0.001886, 0.9399, 0.06076, 0.9399, 0.06076, 0.9527, 0.06332, 0.9527, 0.06332, 0.9399, 0.01209, 0.9399, 0.01209, 0.9527, 0.01465, 0.9527, 0.01465, 0.9399, 0.04281, 0.9399, 0.04281, 0.9527, 0.04025, 0.9527, 0.04025, 0.9399, 0.02505, 0.9399, 0.02505, 0.9527, 0.01465, 0.9527, 0.01465, 0.9399, 0.0326, 0.9399, 0.0326, 0.9527, 0.03004, 0.9527, 0.03004, 0.9399, 0.03004, 0.9399, 0.03004, 0.9527, 0.004446, 0.9527, 0.004446, 0.9399, 0.001886, 0.9399, 0.001886, 0.9527, 0.004446, 0.9527, 0.004446, 0.9399, 0.004446, 0.9399, 0.004446, 0.9527, 0.03004, 0.9527, 0.03004, 0.9399])
me_cube.materials.append(mat_base)
me_cube.use_mirror_vertex_groups = False
me_cube.update()

# ---- objects
ob_cube = bpy.data.objects.new('Cube', me_cube)

# ---- transforms, parenting, visibility, modifiers, constraints
ob_cube.location = (0.0, 0.0, 0.0)
ob_cube.lock_rotations_4d = False
ob_cube.empty_display_type = 'ARROWS'
ob_cube.lineart.crease_threshold = 0.0
_m = ob_cube.modifiers.new('Subdivision', 'SUBSURF')
_m.levels = 4
_m.render_levels = 5

# ---- collection membership
col_collection.objects.link(ob_cube)

# ---- scene / render settings (as saved in the file)
scene.frame_start = 1; scene.frame_end = 250; scene.frame_set(1)
scene.render.engine = 'BLENDER_EEVEE_NEXT'
scene.render.bake_bias = 0.0
scene.render.bake_samples = 0
scene.cycles.sampling_pattern = 'TABULATED_SOBOL'
scene.eevee.use_volume_custom_range = False
bpy.context.view_layer.update()

# ---- added for rendering (the .blend has no active camera and no usable light): camera, sun
cam_auto = bpy.data.cameras.new('AutoCamera')
cam_auto.lens = 50.0
cam_auto.sensor_width = 36.0
cam_auto.clip_end = 1000.0
ob_auto_camera = bpy.data.objects.new('AutoCamera', cam_auto)
scene.collection.objects.link(ob_auto_camera)
ob_auto_camera.location = (6.1469, -5.77628, 5.26752)
ob_auto_camera.rotation_euler = (1.09748, -7.21219e-08, 0.694738)
scene.camera = ob_auto_camera
light_auto_sun = bpy.data.lights.new('AutoSun', 'SUN')
light_auto_sun.energy = 3.0
light_auto_sun.angle = 0.0523599
ob_auto_sun = bpy.data.objects.new('AutoSun', light_auto_sun)
scene.collection.objects.link(ob_auto_sun)
ob_auto_sun.rotation_euler = (0.872665, 0.174533, 0.523599)
bpy.context.view_layer.update()
